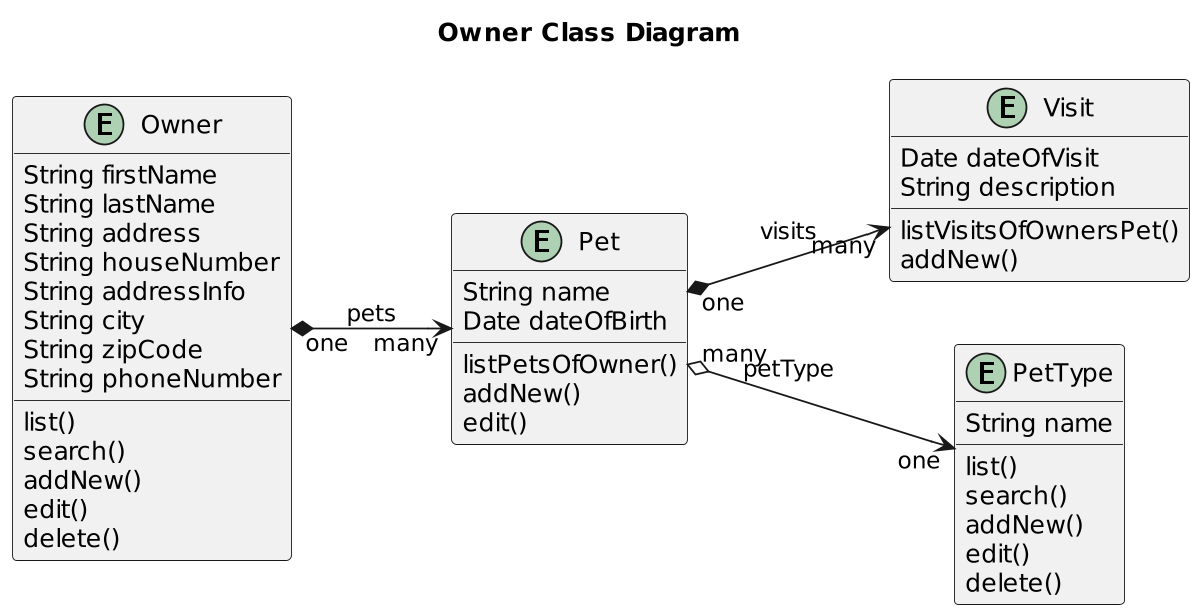

The diagram above was rendered by PlantUML. Its source (embedded in the PNG):
@startuml


title Owner Class Diagram
'https://plantuml.com/class-diagram

left to right direction
'top to bottom direction

scale 1200 width

entity Owner {
     String firstName
     String lastName
     String address
     String houseNumber
     String addressInfo
     String city
     String zipCode
     String phoneNumber
     list()
     search()
     addNew()
     edit()
     delete()
}

entity Pet {
    String name
    Date dateOfBirth
    listPetsOfOwner()
    addNew()
    edit()
}

entity Visit {
    Date dateOfVisit
    String description
    listVisitsOfOwnersPet()
    addNew()
}

entity PetType {
    String name
    list()
    search()
    addNew()
    edit()
    delete()
}

Owner "one"  *--> "many"  Pet: pets
Pet "one" *--> "many" Visit: visits
Pet "many"  o-->  "one" PetType: petType

@enduml